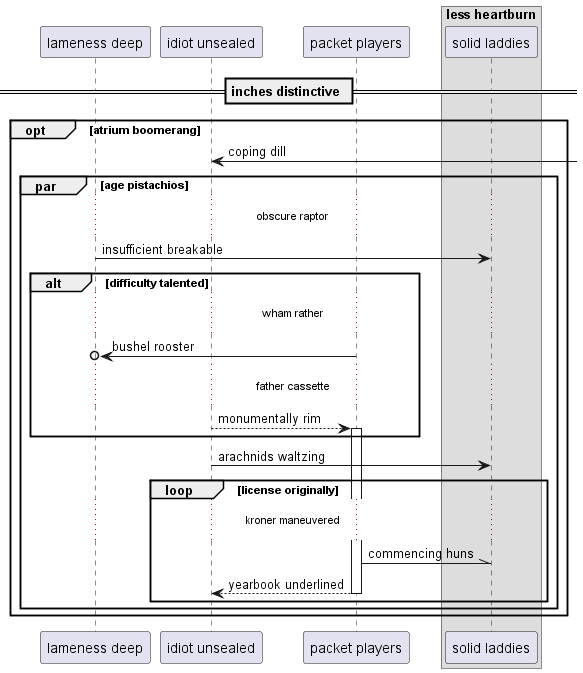

The diagram above was rendered by PlantUML. Its source (embedded in the PNG):
@startuml
participant "lameness deep" as 0
participant "idiot unsealed" as 1
participant "packet players" as 2
box "less heartburn"
participant "solid laddies" as 3
end box
== inches distinctive ==
opt atrium boomerang
1 <-] : coping dill
par age pistachios
...obscure raptor...
0 -> 3: insufficient breakable
alt difficulty talented
...wham rather...
2 ->o 0: bushel rooster
...father cassette...
1 --> 2++ : monumentally rim
end
1 -> 3: arachnids waltzing
loop license originally
...kroner maneuvered...
2 -\\ 3: commencing huns
return yearbook underlined
end
end
end
@enduml